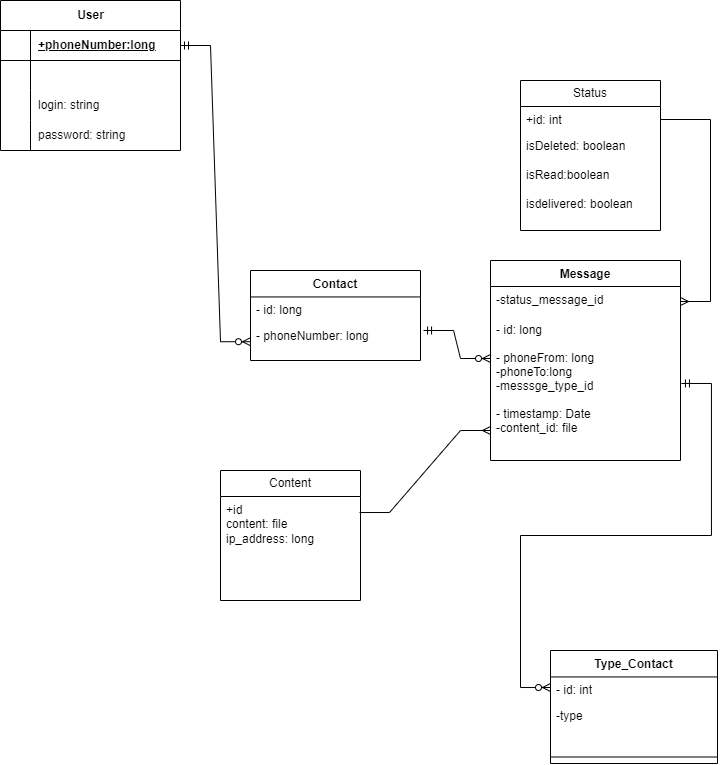

The diagram above was exported from draw.io. Its source (the exported page's mxGraphModel, read from the mxfile embedded in the PNG):
<mxGraphModel dx="880" dy="446" grid="1" gridSize="10" guides="1" tooltips="1" connect="1" arrows="1" fold="1" page="1" pageScale="1" pageWidth="827" pageHeight="1169" background="#FFFFFF" math="0" shadow="0">
  <root>
    <mxCell id="0" />
    <mxCell id="1" parent="0" />
    <mxCell id="16" value="Contact" style="swimlane;fontStyle=1;align=center;verticalAlign=top;childLayout=stackLayout;horizontal=1;startSize=26.444444444444443;horizontalStack=0;resizeParent=1;resizeParentMax=0;resizeLast=0;collapsible=0;marginBottom=0;" parent="1" vertex="1">
      <mxGeometry x="290" y="310" width="170" height="90.00444444444445" as="geometry" />
    </mxCell>
    <mxCell id="17" value="- id: long" style="text;strokeColor=none;fillColor=none;align=left;verticalAlign=top;spacingLeft=4;spacingRight=4;overflow=hidden;rotatable=0;points=[[0,0.5],[1,0.5]];portConstraint=eastwest;" parent="16" vertex="1">
      <mxGeometry y="26.444444444444443" width="170" height="26" as="geometry" />
    </mxCell>
    <mxCell id="19" value="- phoneNumber: long" style="text;strokeColor=none;fillColor=none;align=left;verticalAlign=top;spacingLeft=4;spacingRight=4;overflow=hidden;rotatable=0;points=[[0,0.5],[1,0.5]];portConstraint=eastwest;" parent="16" vertex="1">
      <mxGeometry y="52.44444444444444" width="170" height="37.56" as="geometry" />
    </mxCell>
    <mxCell id="31" value="Message" style="swimlane;fontStyle=1;align=center;verticalAlign=top;childLayout=stackLayout;horizontal=1;startSize=26;horizontalStack=0;resizeParent=1;resizeParentMax=0;resizeLast=0;collapsible=0;marginBottom=0;" parent="1" vertex="1">
      <mxGeometry x="530" y="300" width="190" height="200" as="geometry" />
    </mxCell>
    <mxCell id="37" value="-status_message_id" style="text;strokeColor=none;fillColor=none;align=left;verticalAlign=top;spacingLeft=4;spacingRight=4;overflow=hidden;rotatable=0;points=[[0,0.5],[1,0.5]];portConstraint=eastwest;" parent="31" vertex="1">
      <mxGeometry y="26" width="190" height="30" as="geometry" />
    </mxCell>
    <mxCell id="32" value="- id: long&#10;&#10;- phoneFrom: long&#10;-phoneTo:long&#10;-messsge_type_id" style="text;strokeColor=none;fillColor=none;align=left;verticalAlign=top;spacingLeft=4;spacingRight=4;overflow=hidden;rotatable=0;points=[[0,0.5],[1,0.5]];portConstraint=eastwest;" parent="31" vertex="1">
      <mxGeometry y="56" width="190" height="84" as="geometry" />
    </mxCell>
    <mxCell id="35" value="- timestamp: Date&#10;-content_id: file" style="text;strokeColor=none;fillColor=none;align=left;verticalAlign=top;spacingLeft=4;spacingRight=4;overflow=hidden;rotatable=0;points=[[0,0.5],[1,0.5]];portConstraint=eastwest;" parent="31" vertex="1">
      <mxGeometry y="140" width="190" height="60" as="geometry" />
    </mxCell>
    <mxCell id="MdUh8NN5MR_hqCOOHhFa-40" value="User" style="shape=table;startSize=30;container=1;collapsible=1;childLayout=tableLayout;fixedRows=1;rowLines=0;fontStyle=1;align=center;resizeLast=1;html=1;" parent="1" vertex="1">
      <mxGeometry x="40" y="40" width="180" height="150" as="geometry" />
    </mxCell>
    <mxCell id="MdUh8NN5MR_hqCOOHhFa-41" value="" style="shape=tableRow;horizontal=0;startSize=0;swimlaneHead=0;swimlaneBody=0;fillColor=none;collapsible=0;dropTarget=0;points=[[0,0.5],[1,0.5]];portConstraint=eastwest;top=0;left=0;right=0;bottom=1;" parent="MdUh8NN5MR_hqCOOHhFa-40" vertex="1">
      <mxGeometry y="30" width="180" height="30" as="geometry" />
    </mxCell>
    <mxCell id="MdUh8NN5MR_hqCOOHhFa-42" value="" style="shape=partialRectangle;connectable=0;fillColor=none;top=0;left=0;bottom=0;right=0;fontStyle=1;overflow=hidden;whiteSpace=wrap;html=1;" parent="MdUh8NN5MR_hqCOOHhFa-41" vertex="1">
      <mxGeometry width="30" height="30" as="geometry">
        <mxRectangle width="30" height="30" as="alternateBounds" />
      </mxGeometry>
    </mxCell>
    <mxCell id="MdUh8NN5MR_hqCOOHhFa-43" value="+phoneNumber:long" style="shape=partialRectangle;connectable=0;fillColor=none;top=0;left=0;bottom=0;right=0;align=left;spacingLeft=6;fontStyle=5;overflow=hidden;whiteSpace=wrap;html=1;" parent="MdUh8NN5MR_hqCOOHhFa-41" vertex="1">
      <mxGeometry x="30" width="150" height="30" as="geometry">
        <mxRectangle width="150" height="30" as="alternateBounds" />
      </mxGeometry>
    </mxCell>
    <mxCell id="MdUh8NN5MR_hqCOOHhFa-44" value="" style="shape=tableRow;horizontal=0;startSize=0;swimlaneHead=0;swimlaneBody=0;fillColor=none;collapsible=0;dropTarget=0;points=[[0,0.5],[1,0.5]];portConstraint=eastwest;top=0;left=0;right=0;bottom=0;" parent="MdUh8NN5MR_hqCOOHhFa-40" vertex="1">
      <mxGeometry y="60" width="180" height="30" as="geometry" />
    </mxCell>
    <mxCell id="MdUh8NN5MR_hqCOOHhFa-45" value="" style="shape=partialRectangle;connectable=0;fillColor=none;top=0;left=0;bottom=0;right=0;editable=1;overflow=hidden;whiteSpace=wrap;html=1;" parent="MdUh8NN5MR_hqCOOHhFa-44" vertex="1">
      <mxGeometry width="30" height="30" as="geometry">
        <mxRectangle width="30" height="30" as="alternateBounds" />
      </mxGeometry>
    </mxCell>
    <mxCell id="MdUh8NN5MR_hqCOOHhFa-46" value="" style="shape=partialRectangle;connectable=0;fillColor=none;top=0;left=0;bottom=0;right=0;align=left;spacingLeft=6;overflow=hidden;whiteSpace=wrap;html=1;" parent="MdUh8NN5MR_hqCOOHhFa-44" vertex="1">
      <mxGeometry x="30" width="150" height="30" as="geometry">
        <mxRectangle width="150" height="30" as="alternateBounds" />
      </mxGeometry>
    </mxCell>
    <mxCell id="MdUh8NN5MR_hqCOOHhFa-47" value="" style="shape=tableRow;horizontal=0;startSize=0;swimlaneHead=0;swimlaneBody=0;fillColor=none;collapsible=0;dropTarget=0;points=[[0,0.5],[1,0.5]];portConstraint=eastwest;top=0;left=0;right=0;bottom=0;" parent="MdUh8NN5MR_hqCOOHhFa-40" vertex="1">
      <mxGeometry y="90" width="180" height="30" as="geometry" />
    </mxCell>
    <mxCell id="MdUh8NN5MR_hqCOOHhFa-48" value="" style="shape=partialRectangle;connectable=0;fillColor=none;top=0;left=0;bottom=0;right=0;editable=1;overflow=hidden;whiteSpace=wrap;html=1;" parent="MdUh8NN5MR_hqCOOHhFa-47" vertex="1">
      <mxGeometry width="30" height="30" as="geometry">
        <mxRectangle width="30" height="30" as="alternateBounds" />
      </mxGeometry>
    </mxCell>
    <mxCell id="MdUh8NN5MR_hqCOOHhFa-49" value="login: string" style="shape=partialRectangle;connectable=0;fillColor=none;top=0;left=0;bottom=0;right=0;align=left;spacingLeft=6;overflow=hidden;whiteSpace=wrap;html=1;" parent="MdUh8NN5MR_hqCOOHhFa-47" vertex="1">
      <mxGeometry x="30" width="150" height="30" as="geometry">
        <mxRectangle width="150" height="30" as="alternateBounds" />
      </mxGeometry>
    </mxCell>
    <mxCell id="MdUh8NN5MR_hqCOOHhFa-50" value="" style="shape=tableRow;horizontal=0;startSize=0;swimlaneHead=0;swimlaneBody=0;fillColor=none;collapsible=0;dropTarget=0;points=[[0,0.5],[1,0.5]];portConstraint=eastwest;top=0;left=0;right=0;bottom=0;" parent="MdUh8NN5MR_hqCOOHhFa-40" vertex="1">
      <mxGeometry y="120" width="180" height="30" as="geometry" />
    </mxCell>
    <mxCell id="MdUh8NN5MR_hqCOOHhFa-51" value="" style="shape=partialRectangle;connectable=0;fillColor=none;top=0;left=0;bottom=0;right=0;editable=1;overflow=hidden;whiteSpace=wrap;html=1;" parent="MdUh8NN5MR_hqCOOHhFa-50" vertex="1">
      <mxGeometry width="30" height="30" as="geometry">
        <mxRectangle width="30" height="30" as="alternateBounds" />
      </mxGeometry>
    </mxCell>
    <mxCell id="MdUh8NN5MR_hqCOOHhFa-52" value="password: string" style="shape=partialRectangle;connectable=0;fillColor=none;top=0;left=0;bottom=0;right=0;align=left;spacingLeft=6;overflow=hidden;whiteSpace=wrap;html=1;" parent="MdUh8NN5MR_hqCOOHhFa-50" vertex="1">
      <mxGeometry x="30" width="150" height="30" as="geometry">
        <mxRectangle width="150" height="30" as="alternateBounds" />
      </mxGeometry>
    </mxCell>
    <mxCell id="MdUh8NN5MR_hqCOOHhFa-55" value="Type_Contact" style="swimlane;fontStyle=1;align=center;verticalAlign=top;childLayout=stackLayout;horizontal=1;startSize=26.444444444444443;horizontalStack=0;resizeParent=1;resizeParentMax=0;resizeLast=0;collapsible=0;marginBottom=0;" parent="1" vertex="1">
      <mxGeometry x="590" y="690" width="167" height="113.00444444444445" as="geometry" />
    </mxCell>
    <mxCell id="MdUh8NN5MR_hqCOOHhFa-56" value="- id: int" style="text;strokeColor=none;fillColor=none;align=left;verticalAlign=top;spacingLeft=4;spacingRight=4;overflow=hidden;rotatable=0;points=[[0,0.5],[1,0.5]];portConstraint=eastwest;" parent="MdUh8NN5MR_hqCOOHhFa-55" vertex="1">
      <mxGeometry y="26.444444444444443" width="167" height="26" as="geometry" />
    </mxCell>
    <mxCell id="MdUh8NN5MR_hqCOOHhFa-57" value="-type&#10;" style="text;strokeColor=none;fillColor=none;align=left;verticalAlign=top;spacingLeft=4;spacingRight=4;overflow=hidden;rotatable=0;points=[[0,0.5],[1,0.5]];portConstraint=eastwest;" parent="MdUh8NN5MR_hqCOOHhFa-55" vertex="1">
      <mxGeometry y="52.44444444444444" width="167" height="47.56" as="geometry" />
    </mxCell>
    <mxCell id="MdUh8NN5MR_hqCOOHhFa-59" style="line;strokeWidth=1;fillColor=none;align=left;verticalAlign=middle;spacingTop=-1;spacingLeft=3;spacingRight=3;rotatable=0;labelPosition=right;points=[];portConstraint=eastwest;strokeColor=inherit;" parent="MdUh8NN5MR_hqCOOHhFa-55" vertex="1">
      <mxGeometry y="100.00444444444445" width="167" height="13" as="geometry" />
    </mxCell>
    <mxCell id="MdUh8NN5MR_hqCOOHhFa-60" value="" style="edgeStyle=entityRelationEdgeStyle;fontSize=12;html=1;endArrow=ERzeroToMany;startArrow=ERmandOne;rounded=0;exitX=1;exitY=0.5;exitDx=0;exitDy=0;entryX=0;entryY=0.5;entryDx=0;entryDy=0;" parent="1" source="MdUh8NN5MR_hqCOOHhFa-41" target="19" edge="1">
      <mxGeometry width="100" height="100" relative="1" as="geometry">
        <mxPoint x="410" y="500" as="sourcePoint" />
        <mxPoint x="510" y="400" as="targetPoint" />
      </mxGeometry>
    </mxCell>
    <mxCell id="MdUh8NN5MR_hqCOOHhFa-61" value="" style="edgeStyle=entityRelationEdgeStyle;fontSize=12;html=1;endArrow=ERzeroToMany;startArrow=ERmandOne;rounded=0;exitX=1.018;exitY=0.201;exitDx=0;exitDy=0;exitPerimeter=0;entryX=0;entryY=0.5;entryDx=0;entryDy=0;" parent="1" source="19" target="32" edge="1">
      <mxGeometry width="100" height="100" relative="1" as="geometry">
        <mxPoint x="410" y="500" as="sourcePoint" />
        <mxPoint x="510" y="400" as="targetPoint" />
      </mxGeometry>
    </mxCell>
    <mxCell id="MdUh8NN5MR_hqCOOHhFa-63" value="" style="edgeStyle=entityRelationEdgeStyle;fontSize=12;html=1;endArrow=ERzeroToMany;startArrow=ERmandOne;rounded=0;exitX=1.005;exitY=0.19;exitDx=0;exitDy=0;exitPerimeter=0;" parent="1" edge="1">
      <mxGeometry width="100" height="100" relative="1" as="geometry">
        <mxPoint x="720.95" y="422.98" as="sourcePoint" />
        <mxPoint x="590" y="727.01" as="targetPoint" />
        <Array as="points">
          <mxPoint x="720" y="421.02" />
          <mxPoint x="720" y="491.02" />
          <mxPoint x="590" y="740.01" />
          <mxPoint x="590" y="740.01" />
          <mxPoint x="580" y="690" />
          <mxPoint x="650" y="641.02" />
          <mxPoint x="570" y="701.02" />
          <mxPoint x="650" y="611.02" />
          <mxPoint x="590" y="691.02" />
          <mxPoint x="580" y="711.02" />
        </Array>
      </mxGeometry>
    </mxCell>
    <mxCell id="xJD0KZj863w46BbpP6Eb-37" value="Status" style="swimlane;fontStyle=0;childLayout=stackLayout;horizontal=1;startSize=26;fillColor=none;horizontalStack=0;resizeParent=1;resizeParentMax=0;resizeLast=0;collapsible=1;marginBottom=0;whiteSpace=wrap;html=1;" vertex="1" parent="1">
      <mxGeometry x="560" y="120" width="140" height="150" as="geometry" />
    </mxCell>
    <mxCell id="xJD0KZj863w46BbpP6Eb-38" value="+id: int" style="text;strokeColor=none;fillColor=none;align=left;verticalAlign=top;spacingLeft=4;spacingRight=4;overflow=hidden;rotatable=0;points=[[0,0.5],[1,0.5]];portConstraint=eastwest;whiteSpace=wrap;html=1;" vertex="1" parent="xJD0KZj863w46BbpP6Eb-37">
      <mxGeometry y="26" width="140" height="26" as="geometry" />
    </mxCell>
    <mxCell id="xJD0KZj863w46BbpP6Eb-40" value="isDeleted: boolean&lt;br&gt;&lt;br&gt;isRead:boolean&lt;br&gt;&lt;br&gt;isdelivered: boolean" style="text;strokeColor=none;fillColor=none;align=left;verticalAlign=top;spacingLeft=4;spacingRight=4;overflow=hidden;rotatable=0;points=[[0,0.5],[1,0.5]];portConstraint=eastwest;whiteSpace=wrap;html=1;" vertex="1" parent="xJD0KZj863w46BbpP6Eb-37">
      <mxGeometry y="52" width="140" height="98" as="geometry" />
    </mxCell>
    <mxCell id="xJD0KZj863w46BbpP6Eb-41" value="Content" style="swimlane;fontStyle=0;childLayout=stackLayout;horizontal=1;startSize=26;fillColor=none;horizontalStack=0;resizeParent=1;resizeParentMax=0;resizeLast=0;collapsible=1;marginBottom=0;whiteSpace=wrap;html=1;" vertex="1" parent="1">
      <mxGeometry x="260" y="510" width="140" height="130" as="geometry" />
    </mxCell>
    <mxCell id="xJD0KZj863w46BbpP6Eb-42" value="+id&lt;br&gt;content: file&lt;br&gt;ip_address: long" style="text;strokeColor=none;fillColor=none;align=left;verticalAlign=top;spacingLeft=4;spacingRight=4;overflow=hidden;rotatable=0;points=[[0,0.5],[1,0.5]];portConstraint=eastwest;whiteSpace=wrap;html=1;" vertex="1" parent="xJD0KZj863w46BbpP6Eb-41">
      <mxGeometry y="26" width="140" height="104" as="geometry" />
    </mxCell>
    <mxCell id="xJD0KZj863w46BbpP6Eb-48" value="" style="edgeStyle=entityRelationEdgeStyle;fontSize=12;html=1;endArrow=ERmany;rounded=0;exitX=0.993;exitY=0.154;exitDx=0;exitDy=0;exitPerimeter=0;entryX=0;entryY=0.5;entryDx=0;entryDy=0;" edge="1" parent="1" source="xJD0KZj863w46BbpP6Eb-42" target="35">
      <mxGeometry width="100" height="100" relative="1" as="geometry">
        <mxPoint x="600" y="540" as="sourcePoint" />
        <mxPoint x="700" y="440" as="targetPoint" />
      </mxGeometry>
    </mxCell>
    <mxCell id="xJD0KZj863w46BbpP6Eb-50" value="" style="edgeStyle=entityRelationEdgeStyle;fontSize=12;html=1;endArrow=ERmany;rounded=0;exitX=1;exitY=0.5;exitDx=0;exitDy=0;" edge="1" parent="1" source="xJD0KZj863w46BbpP6Eb-38" target="37">
      <mxGeometry width="100" height="100" relative="1" as="geometry">
        <mxPoint x="450" y="256" as="sourcePoint" />
        <mxPoint x="520" y="340" as="targetPoint" />
      </mxGeometry>
    </mxCell>
  </root>
</mxGraphModel>